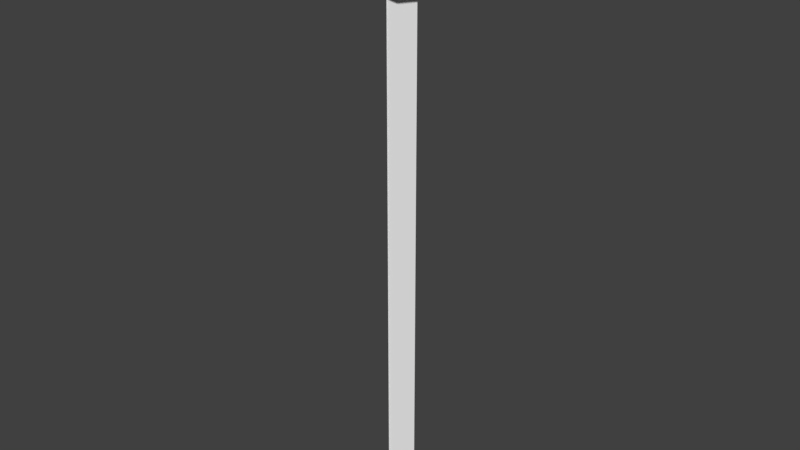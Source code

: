 # Source: buxa.blend  (saved by Blender 2.79.0; exported with 4.5.12 LTS)
import bpy
from mathutils import Matrix  # noqa: F401  (used for matrix-valued properties, if any)

bpy.ops.wm.read_factory_settings(use_empty=True)
scene = bpy.context.scene
scene.name = 'Scene'

# ---- collections
col_collection_3 = bpy.data.collections.new('Collection 3'); scene.collection.children.link(col_collection_3)

# ---- world
world_world = bpy.data.worlds.new('World'); scene.world = world_world
world_world.color = (0.05088, 0.05088, 0.05088)
world_world.use_sun_shadow = False
world_world.sun_shadow_jitter_overblur = 0.0
world_world.cycles.sampling_method = 'MANUAL'

# ---- meshes
me_cylinder = bpy.data.meshes.new('Cylinder')
me_cylinder.from_pydata([(-0.5676, 0.9335, -1.0), (-0.5676, 0.9335, 1.0), (0.01994, 1.125, -1.0), (0.01994, 1.125, 1.0), (0.01994, -0.8747, -1.0), (0.01994, -0.8747, 1.0), (-0.5652, -0.6846, -1.0), (-0.5652, -0.6846, 1.0), (-0.9292, -0.1851, -1.0), (-0.9292, -0.1851, 1.0), (-0.9301, 0.4329, -1.0), (-0.9301, 0.4329, 1.0), (-0.3881, 0.6872, 1.267), (0.01994, 0.8205, 1.267), (0.01994, -0.5699, 1.267), (-0.3864, -0.4378, 1.267), (-0.6395, -0.09051, 1.267), (-0.6401, 0.3392, 1.267), (0.01994, 0.1253, 1.462), (-0.462, 0.2404, -1.258), (0.01994, -0.3701, -1.258), (0.01994, 0.5922, -1.258), (-0.462, 0.2404, -17.12), (0.01994, -0.3701, -17.12), (0.01994, 0.6444, -17.12), (0.01994, 0.6183, -9.187), (-0.462, 0.2404, -9.187), (0.01994, -0.3701, -9.187)], [], [(0, 1, 3, 2), (4, 5, 7, 6), (6, 7, 9, 8), (9, 7, 15, 16), (8, 9, 11, 10), (10, 11, 1, 0), (7, 5, 14, 15), (3, 1, 12, 13), (1, 11, 17, 12), (11, 9, 16, 17), (8, 10, 19), (13, 12, 18), (16, 15, 18), (17, 16, 18), (12, 17, 18), (15, 14, 18), (0, 21, 19), (0, 2, 21), (26, 25, 24, 22), (6, 8, 19, 20), (4, 6, 20), (27, 26, 22, 23), (10, 0, 19), (22, 24, 23), (20, 19, 26, 27), (19, 21, 25, 26)])
_uv = me_cylinder.uv_layers.new(name='UVMap')
_uv.uv.foreach_set('vector', [0.3548, 0.0002195, 0.3548, 0.2523, 0.2769, 0.2523, 0.2769, 0.0002194, 0.7442, 0.0002194, 0.7442, 0.2523, 0.6667, 0.2523, 0.6667, 0.0002194, 0.5886, 0.0002195, 0.5886, 0.2523, 0.5107, 0.2523, 0.5107, 0.0002195, 0.9806, 0.3424, 0.9193, 0.4629, 0.8519, 0.4055, 0.8945, 0.3217, 0.5107, 0.0002195, 0.5107, 0.2523, 0.4328, 0.2523, 0.4328, 0.0002195, 0.4328, 0.0002195, 0.4328, 0.2523, 0.3548, 0.2523, 0.3548, 0.0002195, 0.9193, 0.4629, 0.8107, 0.5424, 0.7765, 0.4607, 0.8519, 0.4055, 0.8107, 0.006652, 0.9197, 0.08663, 0.8521, 0.1439, 0.7765, 0.08833, 0.9197, 0.08663, 0.9807, 0.2073, 0.8946, 0.2278, 0.8521, 0.1439, 0.9807, 0.2073, 0.9806, 0.3424, 0.8945, 0.3217, 0.8946, 0.2278, 0.3042, 0.6552, 0.3042, 0.4989, 0.4394, 0.5478, 0.7304, 0.5617, 0.8457, 0.6055, 0.7182, 0.7687, 0.9158, 0.8304, 0.8457, 0.9319, 0.7182, 0.7687, 0.9158, 0.707, 0.9158, 0.8304, 0.7182, 0.7687, 0.8457, 0.6055, 0.9158, 0.707, 0.7182, 0.7687, 0.8457, 0.9319, 0.731, 0.9756, 0.7182, 0.7687, 0.3869, 0.3662, 0.552, 0.4472, 0.4394, 0.5478, 0.3869, 0.3662, 0.5283, 0.2993, 0.552, 0.4472, 0.2761, 0.9998, 0.1989, 0.9998, 0.1972, 0.0002194, 0.2765, 0.0002501, 0.3887, 0.7868, 0.3042, 0.6552, 0.4394, 0.5478, 0.5516, 0.7094, 0.5304, 0.8512, 0.3887, 0.7868, 0.5516, 0.7094, 0.1968, 0.9997, 0.09871, 0.9997, 0.09871, 0.0002194, 0.1968, 0.0002194, 0.3042, 0.4989, 0.3869, 0.3662, 0.4394, 0.5478, 0.686, 0.3149, 0.7468, 0.264, 0.7468, 0.3919, 0.09827, 0.9997, 0.0002201, 0.9997, 0.0002194, 0.0002195, 0.09827, 0.0002194, 0.6662, 0.9998, 0.591, 0.9998, 0.589, 0.0002194, 0.6662, 0.0002248])
_uv.active_render = True
_uv = me_cylinder.uv_layers.new(name='UVMap.001')
_uv.uv.foreach_set('vector', [0.001001, 0.1419, 0.499, 0.1419, 0.499, 0.001001, 0.001001, 0.001001, 0.124, 0.7133, 0.124, 0.1439, 0.001001, 0.1439, 0.001001, 0.7133, 0.126, 0.2847, 0.624, 0.2847, 0.624, 0.1439, 0.126, 0.1439, 0.499, 0.7153, 0.376, 0.7153, 0.376, 0.8561, 0.499, 0.8561, 0.749, 0.7133, 0.749, 0.1439, 0.626, 0.1439, 0.626, 0.7133, 0.126, 0.5704, 0.624, 0.5704, 0.624, 0.4296, 0.126, 0.4296, 0.374, 0.7153, 0.251, 0.7153, 0.251, 0.8561, 0.374, 0.8561, 0.249, 0.7153, 0.126, 0.7153, 0.126, 0.8561, 0.249, 0.8561, 0.749, 0.001001, 0.626, 0.001001, 0.626, 0.1419, 0.749, 0.1419, 0.624, 0.001001, 0.501, 0.001001, 0.501, 0.1419, 0.624, 0.1419, 0.874, 0.002002, 0.874, 0.1419, 0.752, 0.1419, 0.002002, 0.999, 0.124, 0.999, 0.124, 0.8591, 0.249, 0.999, 0.127, 0.999, 0.249, 0.8591, 0.251, 0.8581, 0.373, 0.8581, 0.251, 0.998, 0.248, 0.8581, 0.126, 0.8581, 0.126, 0.998, 0.001001, 0.8581, 0.123, 0.8581, 0.001001, 0.998, 0.624, 0.7163, 0.624, 0.8561, 0.502, 0.8561, 0.751, 0.1409, 0.751, 0.001001, 0.873, 0.001001, 0.999, 0.1439, 0.876, 0.1439, 0.876, 0.7133, 0.999, 0.7133, 0.124, 0.7153, 0.001001, 0.7153, 0.001001, 0.8561, 0.124, 0.8561, 0.749, 0.8561, 0.749, 0.7163, 0.627, 0.8561, 0.624, 0.7133, 0.624, 0.5724, 0.126, 0.5724, 0.126, 0.7133, 0.626, 0.7153, 0.626, 0.8551, 0.748, 0.7153, 0.501, 0.7153, 0.623, 0.7153, 0.501, 0.8551, 0.874, 0.1439, 0.751, 0.1439, 0.751, 0.7133, 0.874, 0.7133, 0.624, 0.4276, 0.624, 0.2867, 0.126, 0.2867, 0.126, 0.4276])
me_cylinder.use_remesh_preserve_volume = False
me_cylinder.use_remesh_preserve_attributes = False
me_cylinder.use_mirror_vertex_groups = False
me_cylinder.update()

# ---- objects
ob_cylinder = bpy.data.objects.new('Cylinder', me_cylinder)

# ---- transforms, parenting, visibility, modifiers, constraints
ob_cylinder.location = (-0.03326, 1.829, 0.7562)
ob_cylinder.scale = (0.07085, 0.07085, 0.07085)
ob_cylinder.lineart.crease_threshold = 0.0
_m = ob_cylinder.modifiers.new('Mirror', 'MIRROR')

# ---- collection membership
col_collection_3.objects.link(ob_cylinder)

# ---- scene / render settings (as saved in the file)
scene.frame_start = 1; scene.frame_end = 250; scene.frame_set(0)
scene.render.engine = 'CYCLES'
scene.render.resolution_percentage = 50
scene.render.dither_intensity = 0.0
scene.render.use_border = True
scene.cycles.use_denoising = False
scene.cycles.samples = 256
scene.cycles.sampling_pattern = 'TABULATED_SOBOL'
scene.cycles.use_adaptive_sampling = False
scene.cycles.use_light_tree = False
scene.cycles.blur_glossy = 0.0
scene.cycles.sample_clamp_indirect = 0.0
scene.cycles.bake_type = 'AO'
scene.view_settings.view_transform = 'Standard'
bpy.context.view_layer.update()

# ---- added for rendering (the .blend has no active camera and no usable light): camera, sun
cam_auto = bpy.data.cameras.new('AutoCamera')
cam_auto.lens = 50.0
cam_auto.sensor_width = 36.0
cam_auto.clip_end = 1000.0
ob_auto_camera = bpy.data.objects.new('AutoCamera', cam_auto)
scene.collection.objects.link(ob_auto_camera)
ob_auto_camera.location = (1.19762, 0.360786, 1.18639)
ob_auto_camera.rotation_euler = (1.09748, -7.21219e-08, 0.694738)
scene.camera = ob_auto_camera
light_auto_sun = bpy.data.lights.new('AutoSun', 'SUN')
light_auto_sun.energy = 3.0
light_auto_sun.angle = 0.0523599
ob_auto_sun = bpy.data.objects.new('AutoSun', light_auto_sun)
scene.collection.objects.link(ob_auto_sun)
ob_auto_sun.rotation_euler = (0.872665, 0.174533, 0.523599)
bpy.context.view_layer.update()
